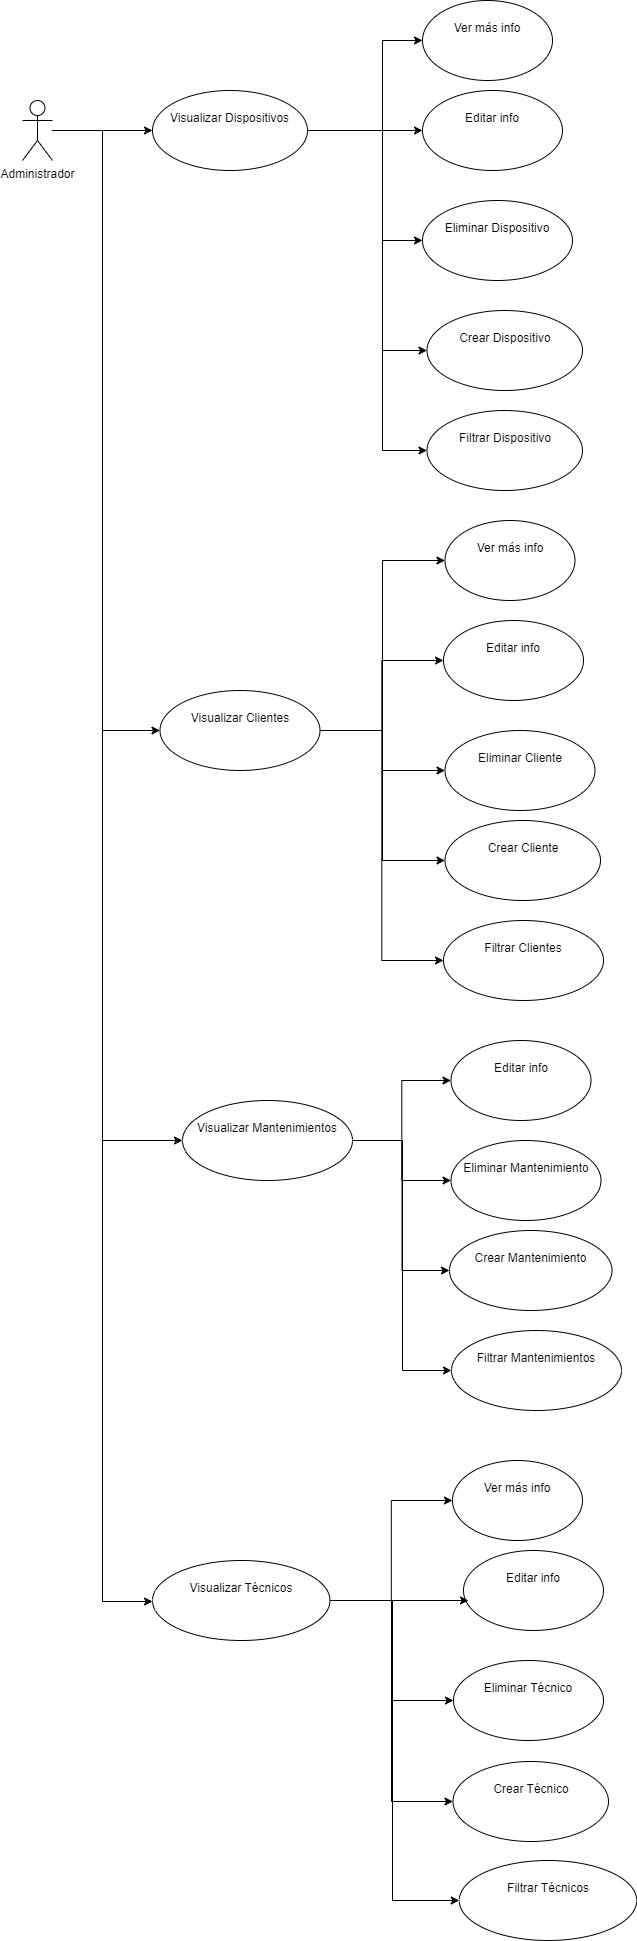

The diagram above was exported from draw.io. Its source (the exported page's mxGraphModel, read from the mxfile embedded in the PNG):
<mxGraphModel dx="1434" dy="746" grid="1" gridSize="10" guides="1" tooltips="1" connect="1" arrows="1" fold="1" page="1" pageScale="1" pageWidth="827" pageHeight="1169" math="0" shadow="0">
  <root>
    <mxCell id="0" />
    <mxCell id="1" parent="0" />
    <mxCell id="La9TsMhM9Ep6R0fuyNOK-6" value="" style="edgeStyle=orthogonalEdgeStyle;rounded=0;orthogonalLoop=1;jettySize=auto;html=1;" parent="1" source="La9TsMhM9Ep6R0fuyNOK-1" target="La9TsMhM9Ep6R0fuyNOK-5" edge="1">
      <mxGeometry relative="1" as="geometry" />
    </mxCell>
    <mxCell id="La9TsMhM9Ep6R0fuyNOK-14" value="" style="edgeStyle=orthogonalEdgeStyle;rounded=0;orthogonalLoop=1;jettySize=auto;html=1;" parent="1" source="La9TsMhM9Ep6R0fuyNOK-1" target="La9TsMhM9Ep6R0fuyNOK-13" edge="1">
      <mxGeometry relative="1" as="geometry">
        <Array as="points">
          <mxPoint x="160" y="170" />
          <mxPoint x="160" y="770" />
        </Array>
      </mxGeometry>
    </mxCell>
    <mxCell id="La9TsMhM9Ep6R0fuyNOK-20" style="edgeStyle=orthogonalEdgeStyle;rounded=0;orthogonalLoop=1;jettySize=auto;html=1;" parent="1" source="La9TsMhM9Ep6R0fuyNOK-1" target="La9TsMhM9Ep6R0fuyNOK-18" edge="1">
      <mxGeometry relative="1" as="geometry">
        <Array as="points">
          <mxPoint x="160" y="170" />
          <mxPoint x="160" y="1180" />
        </Array>
      </mxGeometry>
    </mxCell>
    <mxCell id="La9TsMhM9Ep6R0fuyNOK-23" value="" style="edgeStyle=orthogonalEdgeStyle;rounded=0;orthogonalLoop=1;jettySize=auto;html=1;" parent="1" source="La9TsMhM9Ep6R0fuyNOK-1" target="La9TsMhM9Ep6R0fuyNOK-22" edge="1">
      <mxGeometry relative="1" as="geometry">
        <Array as="points">
          <mxPoint x="160" y="170" />
          <mxPoint x="160" y="1641" />
        </Array>
      </mxGeometry>
    </mxCell>
    <mxCell id="La9TsMhM9Ep6R0fuyNOK-1" value="Administrador" style="shape=umlActor;verticalLabelPosition=bottom;verticalAlign=top;html=1;" parent="1" vertex="1">
      <mxGeometry x="80" y="140" width="30" height="60" as="geometry" />
    </mxCell>
    <mxCell id="La9TsMhM9Ep6R0fuyNOK-17" value="" style="edgeStyle=orthogonalEdgeStyle;rounded=0;orthogonalLoop=1;jettySize=auto;html=1;" parent="1" source="La9TsMhM9Ep6R0fuyNOK-5" target="La9TsMhM9Ep6R0fuyNOK-16" edge="1">
      <mxGeometry relative="1" as="geometry">
        <Array as="points">
          <mxPoint x="440" y="170" />
          <mxPoint x="440" y="80" />
        </Array>
      </mxGeometry>
    </mxCell>
    <mxCell id="La9TsMhM9Ep6R0fuyNOK-25" value="" style="edgeStyle=orthogonalEdgeStyle;rounded=0;orthogonalLoop=1;jettySize=auto;html=1;" parent="1" target="La9TsMhM9Ep6R0fuyNOK-24" edge="1">
      <mxGeometry relative="1" as="geometry">
        <mxPoint x="340" y="140" as="sourcePoint" />
        <Array as="points">
          <mxPoint x="340" y="170" />
        </Array>
      </mxGeometry>
    </mxCell>
    <mxCell id="La9TsMhM9Ep6R0fuyNOK-27" value="" style="edgeStyle=orthogonalEdgeStyle;rounded=0;orthogonalLoop=1;jettySize=auto;html=1;" parent="1" source="La9TsMhM9Ep6R0fuyNOK-5" target="La9TsMhM9Ep6R0fuyNOK-26" edge="1">
      <mxGeometry relative="1" as="geometry">
        <Array as="points">
          <mxPoint x="440" y="170" />
          <mxPoint x="440" y="280" />
        </Array>
      </mxGeometry>
    </mxCell>
    <mxCell id="La9TsMhM9Ep6R0fuyNOK-60" value="" style="edgeStyle=orthogonalEdgeStyle;rounded=0;orthogonalLoop=1;jettySize=auto;html=1;" parent="1" source="La9TsMhM9Ep6R0fuyNOK-5" target="La9TsMhM9Ep6R0fuyNOK-59" edge="1">
      <mxGeometry relative="1" as="geometry">
        <Array as="points">
          <mxPoint x="440" y="170" />
          <mxPoint x="440" y="390" />
        </Array>
      </mxGeometry>
    </mxCell>
    <mxCell id="Rxu8QTJlal_ef4zOirkp-3" value="" style="edgeStyle=orthogonalEdgeStyle;rounded=0;orthogonalLoop=1;jettySize=auto;html=1;" edge="1" parent="1" source="La9TsMhM9Ep6R0fuyNOK-5" target="Rxu8QTJlal_ef4zOirkp-2">
      <mxGeometry relative="1" as="geometry">
        <Array as="points">
          <mxPoint x="440" y="170" />
          <mxPoint x="440" y="490" />
        </Array>
      </mxGeometry>
    </mxCell>
    <mxCell id="La9TsMhM9Ep6R0fuyNOK-5" value="&lt;div&gt;&lt;br&gt;&lt;/div&gt;Visualizar Dispositivos" style="ellipse;whiteSpace=wrap;html=1;verticalAlign=top;" parent="1" vertex="1">
      <mxGeometry x="210" y="130" width="155" height="80" as="geometry" />
    </mxCell>
    <mxCell id="La9TsMhM9Ep6R0fuyNOK-31" style="edgeStyle=orthogonalEdgeStyle;rounded=0;orthogonalLoop=1;jettySize=auto;html=1;exitX=1;exitY=0.5;exitDx=0;exitDy=0;entryX=0;entryY=0.5;entryDx=0;entryDy=0;" parent="1" source="La9TsMhM9Ep6R0fuyNOK-13" target="La9TsMhM9Ep6R0fuyNOK-28" edge="1">
      <mxGeometry relative="1" as="geometry" />
    </mxCell>
    <mxCell id="La9TsMhM9Ep6R0fuyNOK-32" style="edgeStyle=orthogonalEdgeStyle;rounded=0;orthogonalLoop=1;jettySize=auto;html=1;exitX=1;exitY=0.5;exitDx=0;exitDy=0;entryX=0;entryY=0.5;entryDx=0;entryDy=0;" parent="1" source="La9TsMhM9Ep6R0fuyNOK-13" target="La9TsMhM9Ep6R0fuyNOK-29" edge="1">
      <mxGeometry relative="1" as="geometry" />
    </mxCell>
    <mxCell id="La9TsMhM9Ep6R0fuyNOK-33" style="edgeStyle=orthogonalEdgeStyle;rounded=0;orthogonalLoop=1;jettySize=auto;html=1;exitX=1;exitY=0.5;exitDx=0;exitDy=0;entryX=0;entryY=0.5;entryDx=0;entryDy=0;" parent="1" source="La9TsMhM9Ep6R0fuyNOK-13" target="La9TsMhM9Ep6R0fuyNOK-30" edge="1">
      <mxGeometry relative="1" as="geometry" />
    </mxCell>
    <mxCell id="La9TsMhM9Ep6R0fuyNOK-66" style="edgeStyle=orthogonalEdgeStyle;rounded=0;orthogonalLoop=1;jettySize=auto;html=1;exitX=1;exitY=0.5;exitDx=0;exitDy=0;entryX=0;entryY=0.5;entryDx=0;entryDy=0;" parent="1" source="La9TsMhM9Ep6R0fuyNOK-13" target="La9TsMhM9Ep6R0fuyNOK-64" edge="1">
      <mxGeometry relative="1" as="geometry" />
    </mxCell>
    <mxCell id="Rxu8QTJlal_ef4zOirkp-10" style="edgeStyle=orthogonalEdgeStyle;rounded=0;orthogonalLoop=1;jettySize=auto;html=1;exitX=1;exitY=0.5;exitDx=0;exitDy=0;entryX=0;entryY=0.5;entryDx=0;entryDy=0;" edge="1" parent="1" source="La9TsMhM9Ep6R0fuyNOK-13" target="Rxu8QTJlal_ef4zOirkp-6">
      <mxGeometry relative="1" as="geometry" />
    </mxCell>
    <mxCell id="La9TsMhM9Ep6R0fuyNOK-13" value="&lt;div&gt;&lt;br&gt;&lt;/div&gt;&lt;div&gt;Visualizar Clientes&lt;/div&gt;" style="ellipse;whiteSpace=wrap;html=1;verticalAlign=top;" parent="1" vertex="1">
      <mxGeometry x="217.5" y="730" width="160" height="80" as="geometry" />
    </mxCell>
    <mxCell id="La9TsMhM9Ep6R0fuyNOK-16" value="&lt;div&gt;&lt;br&gt;&lt;/div&gt;&lt;div&gt;Ver más info&lt;/div&gt;" style="ellipse;whiteSpace=wrap;html=1;verticalAlign=top;" parent="1" vertex="1">
      <mxGeometry x="480" y="40" width="130" height="80" as="geometry" />
    </mxCell>
    <mxCell id="La9TsMhM9Ep6R0fuyNOK-67" style="edgeStyle=orthogonalEdgeStyle;rounded=0;orthogonalLoop=1;jettySize=auto;html=1;exitX=1;exitY=0.5;exitDx=0;exitDy=0;entryX=0;entryY=0.5;entryDx=0;entryDy=0;" parent="1" source="La9TsMhM9Ep6R0fuyNOK-18" target="La9TsMhM9Ep6R0fuyNOK-41" edge="1">
      <mxGeometry relative="1" as="geometry" />
    </mxCell>
    <mxCell id="La9TsMhM9Ep6R0fuyNOK-68" style="edgeStyle=orthogonalEdgeStyle;rounded=0;orthogonalLoop=1;jettySize=auto;html=1;exitX=1;exitY=0.5;exitDx=0;exitDy=0;entryX=0;entryY=0.5;entryDx=0;entryDy=0;" parent="1" source="La9TsMhM9Ep6R0fuyNOK-18" target="La9TsMhM9Ep6R0fuyNOK-42" edge="1">
      <mxGeometry relative="1" as="geometry" />
    </mxCell>
    <mxCell id="La9TsMhM9Ep6R0fuyNOK-70" value="" style="edgeStyle=orthogonalEdgeStyle;rounded=0;orthogonalLoop=1;jettySize=auto;html=1;" parent="1" source="La9TsMhM9Ep6R0fuyNOK-18" target="La9TsMhM9Ep6R0fuyNOK-69" edge="1">
      <mxGeometry relative="1" as="geometry">
        <Array as="points">
          <mxPoint x="459.5" y="1180" />
          <mxPoint x="459.5" y="1310" />
        </Array>
      </mxGeometry>
    </mxCell>
    <mxCell id="Rxu8QTJlal_ef4zOirkp-13" value="" style="edgeStyle=orthogonalEdgeStyle;rounded=0;orthogonalLoop=1;jettySize=auto;html=1;" edge="1" parent="1" source="La9TsMhM9Ep6R0fuyNOK-18" target="Rxu8QTJlal_ef4zOirkp-12">
      <mxGeometry relative="1" as="geometry">
        <Array as="points">
          <mxPoint x="460" y="1180" />
          <mxPoint x="460" y="1410" />
        </Array>
      </mxGeometry>
    </mxCell>
    <mxCell id="La9TsMhM9Ep6R0fuyNOK-18" value="&lt;div&gt;&lt;br&gt;&lt;/div&gt;&lt;div&gt;Visualizar Mantenimientos&lt;/div&gt;" style="ellipse;whiteSpace=wrap;html=1;verticalAlign=top;" parent="1" vertex="1">
      <mxGeometry x="240" y="1140" width="170" height="80" as="geometry" />
    </mxCell>
    <mxCell id="La9TsMhM9Ep6R0fuyNOK-55" style="edgeStyle=orthogonalEdgeStyle;rounded=0;orthogonalLoop=1;jettySize=auto;html=1;exitX=1;exitY=0.5;exitDx=0;exitDy=0;entryX=0;entryY=0.5;entryDx=0;entryDy=0;" parent="1" source="La9TsMhM9Ep6R0fuyNOK-22" target="La9TsMhM9Ep6R0fuyNOK-52" edge="1">
      <mxGeometry relative="1" as="geometry" />
    </mxCell>
    <mxCell id="La9TsMhM9Ep6R0fuyNOK-57" style="edgeStyle=orthogonalEdgeStyle;rounded=0;orthogonalLoop=1;jettySize=auto;html=1;exitX=1;exitY=0.5;exitDx=0;exitDy=0;entryX=0;entryY=0.5;entryDx=0;entryDy=0;" parent="1" source="La9TsMhM9Ep6R0fuyNOK-22" target="La9TsMhM9Ep6R0fuyNOK-54" edge="1">
      <mxGeometry relative="1" as="geometry" />
    </mxCell>
    <mxCell id="Rxu8QTJlal_ef4zOirkp-14" style="edgeStyle=orthogonalEdgeStyle;rounded=0;orthogonalLoop=1;jettySize=auto;html=1;exitX=1;exitY=0.5;exitDx=0;exitDy=0;entryX=0;entryY=0.5;entryDx=0;entryDy=0;" edge="1" parent="1" source="La9TsMhM9Ep6R0fuyNOK-22" target="La9TsMhM9Ep6R0fuyNOK-78">
      <mxGeometry relative="1" as="geometry" />
    </mxCell>
    <mxCell id="Rxu8QTJlal_ef4zOirkp-16" value="" style="edgeStyle=orthogonalEdgeStyle;rounded=0;orthogonalLoop=1;jettySize=auto;html=1;" edge="1" parent="1" source="La9TsMhM9Ep6R0fuyNOK-22" target="Rxu8QTJlal_ef4zOirkp-15">
      <mxGeometry relative="1" as="geometry">
        <Array as="points">
          <mxPoint x="450" y="1640" />
          <mxPoint x="450" y="1940" />
        </Array>
      </mxGeometry>
    </mxCell>
    <mxCell id="La9TsMhM9Ep6R0fuyNOK-22" value="&lt;div&gt;&lt;br&gt;&lt;/div&gt;&lt;div&gt;Visualizar Técnicos&lt;/div&gt;" style="ellipse;whiteSpace=wrap;html=1;verticalAlign=top;" parent="1" vertex="1">
      <mxGeometry x="210" y="1600" width="177.5" height="80" as="geometry" />
    </mxCell>
    <mxCell id="La9TsMhM9Ep6R0fuyNOK-24" value="&lt;div&gt;&lt;br&gt;&lt;/div&gt;&lt;div&gt;Editar info&lt;/div&gt;" style="ellipse;whiteSpace=wrap;html=1;verticalAlign=top;" parent="1" vertex="1">
      <mxGeometry x="480" y="130" width="140" height="80" as="geometry" />
    </mxCell>
    <mxCell id="La9TsMhM9Ep6R0fuyNOK-26" value="&lt;div&gt;&lt;br&gt;&lt;/div&gt;&lt;div&gt;Eliminar Dispositivo&lt;/div&gt;" style="ellipse;whiteSpace=wrap;html=1;verticalAlign=top;" parent="1" vertex="1">
      <mxGeometry x="480" y="240" width="150" height="80" as="geometry" />
    </mxCell>
    <mxCell id="La9TsMhM9Ep6R0fuyNOK-28" value="&lt;div&gt;&lt;br&gt;&lt;/div&gt;&lt;div&gt;Ver más info&lt;/div&gt;" style="ellipse;whiteSpace=wrap;html=1;verticalAlign=top;" parent="1" vertex="1">
      <mxGeometry x="502.5" y="560" width="130" height="80" as="geometry" />
    </mxCell>
    <mxCell id="La9TsMhM9Ep6R0fuyNOK-29" value="&lt;div&gt;&lt;br&gt;&lt;/div&gt;&lt;div&gt;Editar info&lt;/div&gt;" style="ellipse;whiteSpace=wrap;html=1;verticalAlign=top;" parent="1" vertex="1">
      <mxGeometry x="501" y="660" width="140" height="80" as="geometry" />
    </mxCell>
    <mxCell id="La9TsMhM9Ep6R0fuyNOK-30" value="&lt;div&gt;&lt;br&gt;&lt;/div&gt;&lt;div&gt;Eliminar Cliente&lt;/div&gt;" style="ellipse;whiteSpace=wrap;html=1;verticalAlign=top;" parent="1" vertex="1">
      <mxGeometry x="502.5" y="770" width="150" height="80" as="geometry" />
    </mxCell>
    <mxCell id="La9TsMhM9Ep6R0fuyNOK-41" value="&lt;div&gt;&lt;br&gt;&lt;/div&gt;&lt;div&gt;Editar info&lt;/div&gt;" style="ellipse;whiteSpace=wrap;html=1;verticalAlign=top;" parent="1" vertex="1">
      <mxGeometry x="508.5" y="1080" width="140" height="80" as="geometry" />
    </mxCell>
    <mxCell id="La9TsMhM9Ep6R0fuyNOK-42" value="&lt;div&gt;&lt;br&gt;&lt;/div&gt;&lt;div&gt;Eliminar Mantenimiento&lt;/div&gt;" style="ellipse;whiteSpace=wrap;html=1;verticalAlign=top;" parent="1" vertex="1">
      <mxGeometry x="508.5" y="1180" width="150" height="80" as="geometry" />
    </mxCell>
    <mxCell id="La9TsMhM9Ep6R0fuyNOK-52" value="&lt;div&gt;&lt;br&gt;&lt;/div&gt;&lt;div&gt;Ver más info&lt;/div&gt;" style="ellipse;whiteSpace=wrap;html=1;verticalAlign=top;" parent="1" vertex="1">
      <mxGeometry x="510" y="1500" width="130" height="80" as="geometry" />
    </mxCell>
    <mxCell id="La9TsMhM9Ep6R0fuyNOK-53" value="&lt;div&gt;&lt;br&gt;&lt;/div&gt;&lt;div&gt;Editar info&lt;/div&gt;" style="ellipse;whiteSpace=wrap;html=1;verticalAlign=top;" parent="1" vertex="1">
      <mxGeometry x="521" y="1590" width="140" height="80" as="geometry" />
    </mxCell>
    <mxCell id="La9TsMhM9Ep6R0fuyNOK-54" value="&lt;div&gt;&lt;br&gt;&lt;/div&gt;&lt;div&gt;Eliminar Técnico&lt;/div&gt;" style="ellipse;whiteSpace=wrap;html=1;verticalAlign=top;" parent="1" vertex="1">
      <mxGeometry x="511" y="1700" width="150" height="80" as="geometry" />
    </mxCell>
    <mxCell id="La9TsMhM9Ep6R0fuyNOK-56" style="edgeStyle=orthogonalEdgeStyle;rounded=0;orthogonalLoop=1;jettySize=auto;html=1;exitX=1;exitY=0.5;exitDx=0;exitDy=0;entryX=0.036;entryY=0.625;entryDx=0;entryDy=0;entryPerimeter=0;" parent="1" source="La9TsMhM9Ep6R0fuyNOK-22" target="La9TsMhM9Ep6R0fuyNOK-53" edge="1">
      <mxGeometry relative="1" as="geometry" />
    </mxCell>
    <mxCell id="La9TsMhM9Ep6R0fuyNOK-59" value="&lt;div&gt;&lt;br&gt;&lt;/div&gt;&lt;div&gt;Crear Dispositivo&lt;/div&gt;" style="ellipse;whiteSpace=wrap;html=1;verticalAlign=top;" parent="1" vertex="1">
      <mxGeometry x="484.5" y="350" width="155.5" height="80" as="geometry" />
    </mxCell>
    <mxCell id="La9TsMhM9Ep6R0fuyNOK-64" value="&lt;div&gt;&lt;br&gt;&lt;/div&gt;&lt;div&gt;Crear Cliente&lt;/div&gt;" style="ellipse;whiteSpace=wrap;html=1;verticalAlign=top;" parent="1" vertex="1">
      <mxGeometry x="502.5" y="860" width="155.5" height="80" as="geometry" />
    </mxCell>
    <mxCell id="La9TsMhM9Ep6R0fuyNOK-69" value="&lt;div&gt;&lt;br&gt;&lt;/div&gt;&lt;div&gt;Crear Mantenimiento&lt;/div&gt;" style="ellipse;whiteSpace=wrap;html=1;verticalAlign=top;" parent="1" vertex="1">
      <mxGeometry x="507" y="1270" width="162.5" height="80" as="geometry" />
    </mxCell>
    <mxCell id="La9TsMhM9Ep6R0fuyNOK-78" value="&lt;div&gt;&lt;br&gt;&lt;/div&gt;&lt;div&gt;Crear Técnico&lt;/div&gt;" style="ellipse;whiteSpace=wrap;html=1;verticalAlign=top;" parent="1" vertex="1">
      <mxGeometry x="510.5" y="1801" width="155.5" height="80" as="geometry" />
    </mxCell>
    <mxCell id="Rxu8QTJlal_ef4zOirkp-2" value="&lt;div&gt;&lt;br&gt;&lt;/div&gt;&lt;div&gt;Filtrar Dispositivo&lt;/div&gt;" style="ellipse;whiteSpace=wrap;html=1;verticalAlign=top;" vertex="1" parent="1">
      <mxGeometry x="484.5" y="450" width="155.5" height="80" as="geometry" />
    </mxCell>
    <mxCell id="Rxu8QTJlal_ef4zOirkp-6" value="&lt;div&gt;&lt;br&gt;&lt;/div&gt;&lt;div&gt;Filtrar Clientes&lt;/div&gt;" style="ellipse;whiteSpace=wrap;html=1;verticalAlign=top;" vertex="1" parent="1">
      <mxGeometry x="501" y="960" width="160" height="80" as="geometry" />
    </mxCell>
    <mxCell id="Rxu8QTJlal_ef4zOirkp-12" value="&lt;div&gt;&lt;br&gt;&lt;/div&gt;&lt;div&gt;Filtrar Mantenimientos&lt;/div&gt;" style="ellipse;whiteSpace=wrap;html=1;verticalAlign=top;" vertex="1" parent="1">
      <mxGeometry x="509" y="1370" width="170" height="80" as="geometry" />
    </mxCell>
    <mxCell id="Rxu8QTJlal_ef4zOirkp-15" value="&lt;div&gt;&lt;br&gt;&lt;/div&gt;&lt;div&gt;Filtrar Técnicos&lt;/div&gt;" style="ellipse;whiteSpace=wrap;html=1;verticalAlign=top;" vertex="1" parent="1">
      <mxGeometry x="516.75" y="1900" width="177.5" height="80" as="geometry" />
    </mxCell>
  </root>
</mxGraphModel>